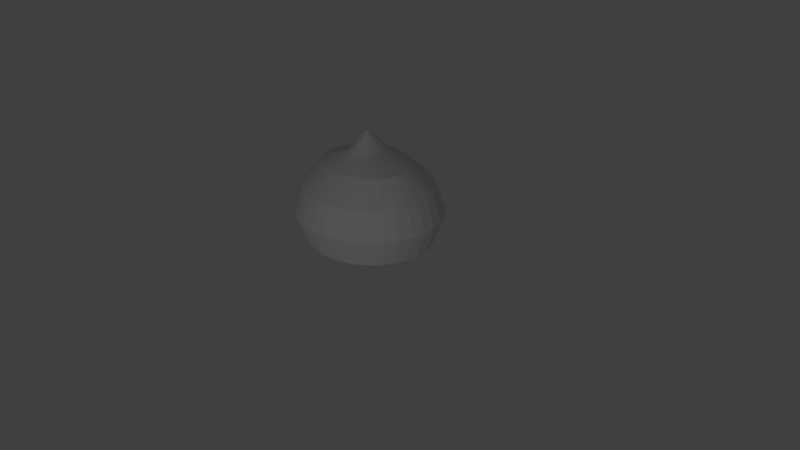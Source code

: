 # Source: Slime.blend  (saved by Blender 2.71.0; exported with 4.5.12 LTS)
import bpy
from mathutils import Matrix  # noqa: F401  (used for matrix-valued properties, if any)

bpy.ops.wm.read_factory_settings(use_empty=True)
scene = bpy.context.scene
scene.name = 'Scene'

# ---- collections
col_collection_1 = bpy.data.collections.new('Collection 1'); scene.collection.children.link(col_collection_1)

# ---- materials (node trees are filled in below, after node groups)
mat_slime = bpy.data.materials.new('Slime')
mat_slime.alpha_threshold = 0.0
mat_slime.use_transparent_shadow = False
mat_slime.roughness = 0.5
mat_slime.line_color = (0.0, 0.0, 0.0, 1.0)

# ---- material node trees

# ---- world
world_world = bpy.data.worlds.new('World'); scene.world = world_world
world_world.color = (0.05088, 0.05088, 0.05088)
world_world.use_sun_shadow = False
world_world.sun_shadow_jitter_overblur = 0.0
world_world.cycles.sampling_method = 'MANUAL'
world_world.cycles.sample_map_resolution = 256

# ---- cameras
cam_camera = bpy.data.cameras.new('Camera')
cam_camera.clip_end = 100.0
cam_camera.lens = 35.0
cam_camera.sensor_width = 32.0
cam_camera.sensor_height = 18.0
cam_camera.ortho_scale = 7.314
cam_camera.dof.focus_distance = 0.0
cam_camera.dof.aperture_fstop = 128.0

# ---- lights
light_lamp = bpy.data.lights.new('Lamp', 'POINT')
light_lamp.transmission_factor = 0.0
light_lamp.cutoff_distance = 30.0
light_lamp.energy = 100.0
light_lamp.shadow_buffer_clip_start = 1.001
light_lamp.shadow_soft_size = 0.1
light_lamp.shadow_maximum_resolution = 0.006
light_lamp.use_absolute_resolution = True
light_lamp.cycles.use_multiple_importance_sampling = False

# ---- meshes
me_sphere = bpy.data.meshes.new('Sphere')
me_sphere.from_pydata([(-0.2403, -0.03394, 0.7768), (-0.6489, -0.03394, 0.613), (-0.8969, -0.03394, 0.3204), (-1.017, -0.03394, -0.03395), (-0.8724, -0.03394, -0.4166), (-0.5147, -0.03394, -0.6527), (-0.2605, -0.03394, -0.6962), (-0.06421, -0.03394, -0.7102), (-0.236, 0.01876, 0.7768), (-0.6367, 0.0695, 0.613), (-0.88, 0.1258, 0.3204), (-0.9978, 0.1479, -0.03395), (-0.856, 0.121, -0.4166), (-0.5051, 0.04355, -0.6527), (-0.2558, 0.002051, -0.6962), (-0.06331, -0.02744, -0.7102), (-0.2233, 0.06945, 0.7768), (-0.6008, 0.169, 0.613), (-0.8299, 0.2794, 0.3204), (-0.9409, 0.3227, -0.03395), (-0.8073, 0.2699, -0.4166), (-0.4768, 0.1181, -0.6527), (-0.242, 0.03666, -0.6962), (-0.06062, -0.02118, -0.7102), (-0.2026, 0.1162, 0.7768), (-0.5424, 0.2607, 0.613), (-0.7486, 0.4209, 0.3204), (-0.8484, 0.4838, -0.03395), (-0.7282, 0.4072, -0.4166), (-0.4308, 0.1867, -0.6527), (-0.2195, 0.06856, -0.6962), (-0.05625, -0.01541, -0.7102), (-0.1749, 0.1571, 0.7768), (-0.4638, 0.341, 0.613), (-0.6392, 0.545, 0.3204), (-0.7241, 0.6251, -0.03395), (-0.6219, 0.5275, -0.4166), (-0.3689, 0.2469, -0.6527), (-0.1892, 0.09652, -0.6962), (-0.05038, -0.01036, -0.7102), (-0.141, 0.1907, 0.7768), (-0.368, 0.407, 0.613), (-0.5058, 0.6468, 0.3204), (-0.5725, 0.741, -0.03395), (-0.4922, 0.6262, -0.4166), (-0.2935, 0.2963, -0.6527), (-0.1523, 0.1195, -0.6962), (-0.04322, -0.006213, -0.7102), (-0.1024, 0.2157, 0.7768), (-0.2588, 0.456, 0.613), (-0.3537, 0.7224, 0.3204), (-0.3997, 0.8271, -0.03395), (-0.3443, 0.6996, -0.4166), (-0.2074, 0.333, -0.6527), (-0.1102, 0.1365, -0.6962), (-0.03505, -0.00313, -0.7102), (-0.06053, 0.231, 0.7768), (-0.1402, 0.4861, 0.613), (-0.1886, 0.769, 0.3204), (-0.2121, 0.8801, -0.03395), (-0.1839, 0.7448, -0.4166), (-0.1141, 0.3557, -0.6527), (-0.06449, 0.147, -0.6962), (-0.02619, -0.001232, -0.7102), (-0.01697, 0.2362, 0.7768), (-0.01697, 0.4963, 0.613), (-0.01697, 0.7847, 0.3204), (-0.01697, 0.898, -0.03395), (-0.01697, 0.76, -0.4166), (-0.01697, 0.3633, -0.6527), (-0.01697, 0.1506, -0.6962), (-0.01697, -0.0005916, -0.7102), (0.02659, 0.231, 0.7768), (0.1063, 0.4861, 0.613), (0.1547, 0.769, 0.3204), (0.1781, 0.8801, -0.03395), (0.1499, 0.7448, -0.4166), (0.08013, 0.3557, -0.6527), (0.03054, 0.147, -0.6962), (-0.007757, -0.001232, -0.7102), (0.06847, 0.2157, 0.7768), (0.2248, 0.456, 0.613), (0.3198, 0.7224, 0.3204), (0.3657, 0.8271, -0.03395), (0.3104, 0.6996, -0.4166), (0.1735, 0.333, -0.6527), (0.07623, 0.1365, -0.6962), (0.001106, -0.00313, -0.7102), (0.1071, 0.1907, 0.7768), (0.3341, 0.407, 0.613), (0.4719, 0.6468, 0.3204), (0.5386, 0.741, -0.03395), (0.4583, 0.6262, -0.4166), (0.2595, 0.2963, -0.6527), (0.1183, 0.1195, -0.6962), (0.009273, -0.006213, -0.7102), (0.1409, 0.1571, 0.7768), (0.4298, 0.341, 0.613), (0.6052, 0.545, 0.3204), (0.6901, 0.6251, -0.03395), (0.5879, 0.5275, -0.4166), (0.335, 0.2469, -0.6527), (0.1552, 0.09652, -0.6962), (0.01643, -0.01036, -0.7102), (0.1687, 0.1162, 0.7768), (0.5084, 0.2607, 0.613), (0.7147, 0.4209, 0.3204), (0.8145, 0.4838, -0.03395), (0.6943, 0.4072, -0.4166), (0.3969, 0.1867, -0.6527), (0.1855, 0.06856, -0.6962), (0.02231, -0.01541, -0.7102), (0.1893, 0.06945, 0.7768), (0.5668, 0.169, 0.613), (0.796, 0.2794, 0.3204), (0.9069, 0.3227, -0.03395), (0.7733, 0.2699, -0.4166), (0.4429, 0.1181, -0.6527), (0.208, 0.03666, -0.6962), (0.02667, -0.02118, -0.7102), (0.202, 0.01876, 0.7768), (0.6028, 0.0695, 0.613), (0.8461, 0.1258, 0.3204), (0.9638, 0.1479, -0.03395), (0.822, 0.121, -0.4166), (0.4712, 0.04355, -0.6527), (0.2219, 0.002051, -0.6962), (0.02936, -0.02744, -0.7102), (0.2063, -0.03394, 0.7768), (0.6149, -0.03394, 0.613), (0.863, -0.03394, 0.3204), (0.983, -0.03394, -0.03395), (0.8385, -0.03394, -0.4166), (0.4807, -0.03394, -0.6527), (0.2266, -0.03394, -0.6962), (0.03027, -0.03394, -0.7102), (0.202, -0.08665, 0.7768), (0.6028, -0.1374, 0.613), (0.8461, -0.1937, 0.3204), (0.9638, -0.2158, -0.03395), (0.822, -0.1888, -0.4166), (0.4712, -0.1114, -0.6527), (0.2219, -0.06994, -0.6962), (0.02936, -0.04045, -0.7102), (0.1893, -0.1373, 0.7768), (0.5668, -0.2369, 0.613), (0.796, -0.3472, 0.3204), (0.9069, -0.3906, -0.03395), (0.7733, -0.3378, -0.4166), (0.4429, -0.186, -0.6527), (0.208, -0.1046, -0.6962), (0.02667, -0.04671, -0.7102), (0.1687, -0.184, 0.7768), (0.5084, -0.3285, 0.613), (0.7147, -0.4888, 0.3204), (0.8145, -0.5517, -0.03395), (0.6943, -0.4751, -0.4166), (0.3969, -0.2546, -0.6527), (0.1855, -0.1365, -0.6962), (0.02231, -0.05247, -0.7102), (0.1409, -0.225, 0.7768), (0.4298, -0.4089, 0.613), (0.6052, -0.6128, 0.3204), (0.6901, -0.6929, -0.03395), (0.5879, -0.5954, -0.4166), (0.335, -0.3148, -0.6527), (0.1552, -0.1644, -0.6962), (0.01643, -0.05753, -0.7102), (0.1071, -0.2586, 0.7768), (0.3341, -0.4748, 0.613), (0.4719, -0.7147, 0.3204), (0.5386, -0.8088, -0.03395), (0.4583, -0.6941, -0.4166), (0.2595, -0.3642, -0.6527), (0.1183, -0.1874, -0.6962), (0.009273, -0.06168, -0.7102), (0.06847, -0.2836, 0.7768), (0.2248, -0.5238, 0.613), (0.3198, -0.7903, 0.3204), (0.3657, -0.895, -0.03395), (0.3104, -0.7675, -0.4166), (0.1735, -0.4009, -0.6527), (0.07623, -0.2044, -0.6962), (0.001105, -0.06476, -0.7102), (0.02659, -0.2989, 0.7768), (0.1063, -0.554, 0.613), (0.1547, -0.8369, 0.3204), (0.1781, -0.948, -0.03395), (0.1499, -0.8127, -0.4166), (0.08013, -0.4235, -0.6527), (0.03054, -0.2149, -0.6962), (-0.007757, -0.06666, -0.7102), (-0.01697, -0.3041, 0.7768), (-0.01697, -0.5642, 0.613), (-0.01697, -0.8526, 0.3204), (-0.01697, -0.9659, -0.03395), (-0.01697, -0.8279, -0.4166), (-0.01697, -0.4312, -0.6527), (-0.01697, -0.2185, -0.6962), (-0.01697, -0.0673, -0.7102), (-0.06053, -0.2989, 0.7768), (-0.1402, -0.554, 0.613), (-0.1886, -0.8369, 0.3204), (-0.2121, -0.948, -0.03395), (-0.1839, -0.8127, -0.4166), (-0.1141, -0.4235, -0.6527), (-0.06449, -0.2149, -0.6962), (-0.02619, -0.06666, -0.7102), (-0.1024, -0.2836, 0.7768), (-0.2588, -0.5238, 0.613), (-0.3537, -0.7903, 0.3204), (-0.3997, -0.895, -0.03395), (-0.3443, -0.7675, -0.4166), (-0.2074, -0.4009, -0.6527), (-0.1102, -0.2044, -0.6962), (-0.03505, -0.06476, -0.7102), (-0.141, -0.2586, 0.7768), (-0.368, -0.4748, 0.613), (-0.5058, -0.7147, 0.3204), (-0.5725, -0.8088, -0.03395), (-0.4922, -0.6941, -0.4166), (-0.2935, -0.3642, -0.6527), (-0.1523, -0.1874, -0.6962), (-0.04322, -0.06168, -0.7102), (-0.1749, -0.225, 0.7768), (-0.4638, -0.4089, 0.613), (-0.6392, -0.6128, 0.3204), (-0.7241, -0.6929, -0.03395), (-0.6219, -0.5954, -0.4166), (-0.3689, -0.3148, -0.6527), (-0.1892, -0.1644, -0.6962), (-0.05038, -0.05753, -0.7102), (-0.2026, -0.184, 0.7768), (-0.5424, -0.3285, 0.613), (-0.7486, -0.4888, 0.3204), (-0.8484, -0.5517, -0.03395), (-0.7282, -0.4751, -0.4166), (-0.4308, -0.2546, -0.6527), (-0.2195, -0.1365, -0.6962), (-0.05625, -0.05247, -0.7102), (-0.01697, -0.03394, 1.03), (-0.2233, -0.1373, 0.7768), (-0.6008, -0.2369, 0.613), (-0.8299, -0.3472, 0.3204), (-0.9409, -0.3906, -0.03395), (-0.8073, -0.3378, -0.4166), (-0.4768, -0.186, -0.6527), (-0.242, -0.1046, -0.6962), (-0.06062, -0.04671, -0.7102), (-0.236, -0.08665, 0.7768), (-0.6367, -0.1374, 0.613), (-0.88, -0.1937, 0.3204), (-0.9978, -0.2158, -0.03395), (-0.856, -0.1888, -0.4166), (-0.5051, -0.1114, -0.6527), (-0.2558, -0.06994, -0.6962), (-0.06331, -0.04045, -0.7102)], [], [(11, 19, 20, 12), (10, 18, 19, 11), (10, 9, 17, 18), (9, 8, 16, 17), (7, 6, 14, 15), (8, 240, 16), (13, 21, 22, 14), (12, 20, 21, 13), (18, 17, 25, 26), (17, 16, 24, 25), (21, 29, 30, 22), (20, 28, 29, 21), (19, 27, 28, 20), (18, 26, 27, 19), (15, 14, 22, 23), (16, 240, 24), (26, 25, 33, 34), (25, 24, 32, 33), (29, 37, 38, 30), (28, 36, 37, 29), (27, 35, 36, 28), (26, 34, 35, 27), (23, 22, 30, 31), (24, 240, 32), (34, 33, 41, 42), (33, 32, 40, 41), (37, 45, 46, 38), (36, 44, 45, 37), (35, 43, 44, 36), (34, 42, 43, 35), (31, 30, 38, 39), (32, 240, 40), (42, 41, 49, 50), (41, 40, 48, 49), (45, 53, 54, 46), (44, 52, 53, 45), (43, 51, 52, 44), (42, 50, 51, 43), (39, 38, 46, 47), (40, 240, 48), (50, 49, 57, 58), (49, 48, 56, 57), (53, 61, 62, 54), (52, 60, 61, 53), (51, 59, 60, 52), (50, 58, 59, 51), (47, 46, 54, 55), (48, 240, 56), (58, 57, 65, 66), (57, 56, 64, 65), (61, 69, 70, 62), (60, 68, 69, 61), (59, 67, 68, 60), (58, 66, 67, 59), (55, 54, 62, 63), (56, 240, 64), (66, 65, 73, 74), (65, 64, 72, 73), (69, 77, 78, 70), (68, 76, 77, 69), (67, 75, 76, 68), (66, 74, 75, 67), (63, 62, 70, 71), (64, 240, 72), (74, 73, 81, 82), (73, 72, 80, 81), (77, 85, 86, 78), (76, 84, 85, 77), (75, 83, 84, 76), (74, 82, 83, 75), (71, 70, 78, 79), (72, 240, 80), (82, 81, 89, 90), (81, 80, 88, 89), (85, 93, 94, 86), (84, 92, 93, 85), (83, 91, 92, 84), (82, 90, 91, 83), (79, 78, 86, 87), (80, 240, 88), (90, 89, 97, 98), (89, 88, 96, 97), (93, 101, 102, 94), (92, 100, 101, 93), (91, 99, 100, 92), (90, 98, 99, 91), (87, 86, 94, 95), (88, 240, 96), (98, 97, 105, 106), (97, 96, 104, 105), (101, 109, 110, 102), (100, 108, 109, 101), (99, 107, 108, 100), (98, 106, 107, 99), (95, 94, 102, 103), (96, 240, 104), (106, 105, 113, 114), (105, 104, 112, 113), (109, 117, 118, 110), (108, 116, 117, 109), (107, 115, 116, 108), (106, 114, 115, 107), (103, 102, 110, 111), (104, 240, 112), (114, 113, 121, 122), (113, 112, 120, 121), (117, 125, 126, 118), (116, 124, 125, 117), (115, 123, 124, 116), (114, 122, 123, 115), (111, 110, 118, 119), (112, 240, 120), (122, 121, 129, 130), (121, 120, 128, 129), (125, 133, 134, 126), (124, 132, 133, 125), (123, 131, 132, 124), (122, 130, 131, 123), (119, 118, 126, 127), (120, 240, 128), (130, 129, 137, 138), (129, 128, 136, 137), (133, 141, 142, 134), (132, 140, 141, 133), (131, 139, 140, 132), (130, 138, 139, 131), (127, 126, 134, 135), (128, 240, 136), (138, 137, 145, 146), (137, 136, 144, 145), (141, 149, 150, 142), (140, 148, 149, 141), (139, 147, 148, 140), (138, 146, 147, 139), (135, 134, 142, 143), (136, 240, 144), (146, 145, 153, 154), (145, 144, 152, 153), (149, 157, 158, 150), (148, 156, 157, 149), (147, 155, 156, 148), (146, 154, 155, 147), (143, 142, 150, 151), (144, 240, 152), (154, 153, 161, 162), (153, 152, 160, 161), (157, 165, 166, 158), (156, 164, 165, 157), (155, 163, 164, 156), (154, 162, 163, 155), (151, 150, 158, 159), (152, 240, 160), (162, 161, 169, 170), (161, 160, 168, 169), (165, 173, 174, 166), (164, 172, 173, 165), (163, 171, 172, 164), (162, 170, 171, 163), (159, 158, 166, 167), (160, 240, 168), (170, 169, 177, 178), (169, 168, 176, 177), (173, 181, 182, 174), (172, 180, 181, 173), (171, 179, 180, 172), (170, 178, 179, 171), (167, 166, 174, 175), (168, 240, 176), (178, 177, 185, 186), (177, 176, 184, 185), (181, 189, 190, 182), (180, 188, 189, 181), (179, 187, 188, 180), (178, 186, 187, 179), (175, 174, 182, 183), (176, 240, 184), (186, 185, 193, 194), (185, 184, 192, 193), (189, 197, 198, 190), (188, 196, 197, 189), (187, 195, 196, 188), (186, 194, 195, 187), (183, 182, 190, 191), (184, 240, 192), (194, 193, 201, 202), (193, 192, 200, 201), (197, 205, 206, 198), (196, 204, 205, 197), (195, 203, 204, 196), (194, 202, 203, 195), (191, 190, 198, 199), (192, 240, 200), (202, 201, 209, 210), (201, 200, 208, 209), (205, 213, 214, 206), (204, 212, 213, 205), (203, 211, 212, 204), (202, 210, 211, 203), (199, 198, 206, 207), (200, 240, 208), (210, 209, 217, 218), (209, 208, 216, 217), (213, 221, 222, 214), (212, 220, 221, 213), (211, 219, 220, 212), (210, 218, 219, 211), (207, 206, 214, 215), (208, 240, 216), (218, 217, 225, 226), (217, 216, 224, 225), (221, 229, 230, 222), (220, 228, 229, 221), (219, 227, 228, 220), (218, 226, 227, 219), (215, 214, 222, 223), (216, 240, 224), (226, 225, 233, 234), (225, 224, 232, 233), (229, 237, 238, 230), (228, 236, 237, 229), (227, 235, 236, 228), (226, 234, 235, 227), (223, 222, 230, 231), (224, 240, 232), (234, 233, 242, 243), (233, 232, 241, 242), (237, 246, 247, 238), (236, 245, 246, 237), (235, 244, 245, 236), (234, 243, 244, 235), (231, 230, 238, 239), (232, 240, 241), (243, 242, 250, 251), (242, 241, 249, 250), (246, 254, 255, 247), (245, 253, 254, 246), (244, 252, 253, 245), (243, 251, 252, 244), (239, 238, 247, 248), (240, 249, 241), (251, 250, 1, 2), (250, 249, 0, 1), (254, 5, 6, 255), (253, 4, 5, 254), (252, 3, 4, 253), (251, 2, 3, 252), (248, 247, 255, 256), (249, 240, 0), (0, 8, 9, 1), (5, 4, 12, 13), (7, 15, 23, 31, 39, 47, 55, 63, 71, 79, 87, 95, 103, 111, 119, 127, 135, 143, 151, 159, 167, 175, 183, 191, 199, 207, 215, 223, 231, 239, 248, 256), (6, 5, 13, 14), (256, 255, 6, 7), (2, 10, 11, 3), (3, 11, 12, 4), (1, 9, 10, 2), (0, 240, 8)])
_uv = me_sphere.uv_layers.new(name='UVMap')
_uv.uv.foreach_set('vector', [0.4806, 0.2269, 0.4613, 0.2269, 0.4622, 0.1005, 0.4813, 0.1005, 0.4812, 0.3439, 0.462, 0.3439, 0.4613, 0.2269, 0.4806, 0.2269, 0.4812, 0.3439, 0.4847, 0.4406, 0.4673, 0.4406, 0.462, 0.3439, 0.4847, 0.4406, 0.4877, 0.4946, 0.4644, 0.4946, 0.4673, 0.4406, 0.1243, 0.6529, 0.03023, 0.6528, 0.03248, 0.6356, 0.1247, 0.6498, 0.1726, 0.9884, 0.1516, 0.8549, 0.1932, 0.985, 0.487, 0.02255, 0.4706, 0.02255, 0.4803, 0.008176, 0.4952, 0.008176, 0.4813, 0.1005, 0.4622, 0.1005, 0.4706, 0.02255, 0.487, 0.02255, 0.462, 0.3439, 0.4673, 0.4406, 0.449, 0.4406, 0.4422, 0.3439, 0.4673, 0.4406, 0.4644, 0.4946, 0.4414, 0.4946, 0.449, 0.4406, 0.4706, 0.02255, 0.4531, 0.02255, 0.4643, 0.008176, 0.4803, 0.008176, 0.4622, 0.1005, 0.4425, 0.1005, 0.4531, 0.02255, 0.4706, 0.02255, 0.4613, 0.2269, 0.4416, 0.2269, 0.4425, 0.1005, 0.4622, 0.1005, 0.462, 0.3439, 0.4422, 0.3439, 0.4416, 0.2269, 0.4613, 0.2269, 0.1247, 0.6498, 0.03248, 0.6356, 0.03911, 0.6191, 0.126, 0.6468, 0.1932, 0.985, 0.1516, 0.8549, 0.2128, 0.9795, 0.4422, 0.3439, 0.449, 0.4406, 0.4294, 0.4406, 0.4219, 0.3439, 0.449, 0.4406, 0.4414, 0.4946, 0.4191, 0.4946, 0.4294, 0.4406, 0.4531, 0.02255, 0.4341, 0.02255, 0.4465, 0.008176, 0.4643, 0.008176, 0.4425, 0.1005, 0.4221, 0.1005, 0.4341, 0.02255, 0.4531, 0.02255, 0.4416, 0.2269, 0.4212, 0.2269, 0.4221, 0.1005, 0.4425, 0.1005, 0.4422, 0.3439, 0.4219, 0.3439, 0.4212, 0.2269, 0.4416, 0.2269, 0.126, 0.6468, 0.03911, 0.6191, 0.04987, 0.6038, 0.1281, 0.6441, 0.2128, 0.9795, 0.1516, 0.8549, 0.231, 0.9718, 0.4219, 0.3439, 0.4294, 0.4406, 0.4082, 0.4406, 0.4007, 0.3439, 0.4294, 0.4406, 0.4191, 0.4946, 0.3979, 0.4946, 0.4082, 0.4406, 0.4341, 0.02255, 0.413, 0.02255, 0.4262, 0.008176, 0.4465, 0.008176, 0.4221, 0.1005, 0.401, 0.1005, 0.413, 0.02255, 0.4341, 0.02255, 0.4212, 0.2269, 0.4001, 0.2269, 0.401, 0.1005, 0.4221, 0.1005, 0.4219, 0.3439, 0.4007, 0.3439, 0.4001, 0.2269, 0.4212, 0.2269, 0.1281, 0.6441, 0.04987, 0.6038, 0.06433, 0.5904, 0.1309, 0.6417, 0.231, 0.9718, 0.1516, 0.8549, 0.2473, 0.9621, 0.4007, 0.3439, 0.4082, 0.4406, 0.3852, 0.4406, 0.3788, 0.3439, 0.4082, 0.4406, 0.3979, 0.4946, 0.3776, 0.4946, 0.3852, 0.4406, 0.413, 0.02255, 0.3895, 0.02255, 0.4023, 0.008176, 0.4262, 0.008176, 0.401, 0.1005, 0.379, 0.1005, 0.3895, 0.02255, 0.413, 0.02255, 0.4001, 0.2269, 0.3783, 0.2269, 0.379, 0.1005, 0.401, 0.1005, 0.4007, 0.3439, 0.3788, 0.3439, 0.3783, 0.2269, 0.4001, 0.2269, 0.1309, 0.6417, 0.06433, 0.5904, 0.08195, 0.5795, 0.1343, 0.6397, 0.2473, 0.9621, 0.1516, 0.8549, 0.2616, 0.9506, 0.3788, 0.3439, 0.3852, 0.4406, 0.3605, 0.4406, 0.3562, 0.3439, 0.3852, 0.4406, 0.3776, 0.4946, 0.3579, 0.4946, 0.3605, 0.4406, 0.3895, 0.02255, 0.3636, 0.02255, 0.3744, 0.008176, 0.4023, 0.008176, 0.379, 0.1005, 0.3564, 0.1005, 0.3636, 0.02255, 0.3895, 0.02255, 0.3783, 0.2269, 0.3558, 0.2269, 0.3564, 0.1005, 0.379, 0.1005, 0.3788, 0.3439, 0.3562, 0.3439, 0.3558, 0.2269, 0.3783, 0.2269, 0.1343, 0.6397, 0.08195, 0.5795, 0.1021, 0.5713, 0.1382, 0.6382, 0.2616, 0.9506, 0.1516, 0.8549, 0.2735, 0.9374, 0.3562, 0.3439, 0.3605, 0.4406, 0.3345, 0.4406, 0.3332, 0.3439, 0.3605, 0.4406, 0.3579, 0.4946, 0.3385, 0.4946, 0.3345, 0.4406, 0.3636, 0.02255, 0.3359, 0.02255, 0.3428, 0.008176, 0.3744, 0.008176, 0.3564, 0.1005, 0.3333, 0.1005, 0.3359, 0.02255, 0.3636, 0.02255, 0.3558, 0.2269, 0.3329, 0.2269, 0.3333, 0.1005, 0.3564, 0.1005, 0.3562, 0.3439, 0.3332, 0.3439, 0.3329, 0.2269, 0.3558, 0.2269, 0.1382, 0.6382, 0.1021, 0.5713, 0.1239, 0.5662, 0.1424, 0.6373, 0.2735, 0.9374, 0.1516, 0.8549, 0.2828, 0.9226, 0.3332, 0.3439, 0.3345, 0.4406, 0.3083, 0.4406, 0.3101, 0.3439, 0.3345, 0.4406, 0.3385, 0.4946, 0.3189, 0.4946, 0.3083, 0.4406, 0.3359, 0.02255, 0.3077, 0.02255, 0.3094, 0.008176, 0.3428, 0.008176, 0.3333, 0.1005, 0.3101, 0.1005, 0.3077, 0.02255, 0.3359, 0.02255, 0.3329, 0.2269, 0.31, 0.2269, 0.3101, 0.1005, 0.3333, 0.1005, 0.3332, 0.3439, 0.3101, 0.3439, 0.31, 0.2269, 0.3329, 0.2269, 0.1424, 0.6373, 0.1239, 0.5662, 0.1466, 0.5644, 0.1468, 0.637, 0.2828, 0.9226, 0.1516, 0.8549, 0.2895, 0.9064, 0.3101, 0.3439, 0.3083, 0.4406, 0.2828, 0.4406, 0.2871, 0.3439, 0.3083, 0.4406, 0.3189, 0.4946, 0.2986, 0.4946, 0.2828, 0.4406, 0.3077, 0.02255, 0.2805, 0.02255, 0.2774, 0.008176, 0.3094, 0.008176, 0.3101, 0.1005, 0.2871, 0.1005, 0.2805, 0.02255, 0.3077, 0.02255, 0.31, 0.2269, 0.2872, 0.2269, 0.2871, 0.1005, 0.3101, 0.1005, 0.3101, 0.3439, 0.2871, 0.3439, 0.2872, 0.2269, 0.31, 0.2269, 0.1468, 0.637, 0.1466, 0.5644, 0.1693, 0.566, 0.1512, 0.6372, 0.2895, 0.9064, 0.1516, 0.8549, 0.2934, 0.889, 0.2871, 0.3439, 0.2828, 0.4406, 0.2587, 0.4406, 0.2647, 0.3439, 0.2828, 0.4406, 0.2986, 0.4946, 0.2772, 0.4946, 0.2587, 0.4406, 0.2805, 0.02255, 0.2553, 0.02255, 0.2489, 0.008176, 0.2774, 0.008176, 0.2871, 0.1005, 0.2645, 0.1005, 0.2553, 0.02255, 0.2805, 0.02255, 0.2872, 0.2269, 0.2649, 0.2269, 0.2645, 0.1005, 0.2871, 0.1005, 0.2871, 0.3439, 0.2647, 0.3439, 0.2649, 0.2269, 0.2872, 0.2269, 0.1512, 0.6372, 0.1693, 0.566, 0.1911, 0.571, 0.1555, 0.6381, 0.2934, 0.889, 0.1516, 0.8549, 0.2945, 0.8707, 0.2647, 0.3439, 0.2587, 0.4406, 0.2363, 0.4406, 0.2429, 0.3439, 0.2587, 0.4406, 0.2772, 0.4946, 0.2541, 0.4946, 0.2363, 0.4406, 0.2553, 0.02255, 0.2326, 0.02255, 0.2243, 0.008176, 0.2489, 0.008176, 0.2645, 0.1005, 0.2427, 0.1005, 0.2326, 0.02255, 0.2553, 0.02255, 0.2649, 0.2269, 0.2432, 0.2269, 0.2427, 0.1005, 0.2645, 0.1005, 0.2647, 0.3439, 0.2429, 0.3439, 0.2432, 0.2269, 0.2649, 0.2269, 0.1555, 0.6381, 0.1911, 0.571, 0.2113, 0.579, 0.1594, 0.6396, 0.2945, 0.8707, 0.1516, 0.8549, 0.2928, 0.8518, 0.2429, 0.3439, 0.2363, 0.4406, 0.2156, 0.4406, 0.2218, 0.3439, 0.2363, 0.4406, 0.2541, 0.4946, 0.2292, 0.4946, 0.2156, 0.4406, 0.2326, 0.02255, 0.2121, 0.02255, 0.203, 0.008176, 0.2243, 0.008176, 0.2427, 0.1005, 0.2216, 0.1005, 0.2121, 0.02255, 0.2326, 0.02255, 0.2432, 0.2269, 0.2222, 0.2269, 0.2216, 0.1005, 0.2427, 0.1005, 0.2429, 0.3439, 0.2218, 0.3439, 0.2222, 0.2269, 0.2432, 0.2269, 0.1594, 0.6396, 0.2113, 0.579, 0.229, 0.5899, 0.1628, 0.6415, 0.2928, 0.8518, 0.1516, 0.8549, 0.2885, 0.8325, 0.2218, 0.3439, 0.2156, 0.4406, 0.1963, 0.4406, 0.2013, 0.3439, 0.2156, 0.4406, 0.2292, 0.4946, 0.2028, 0.4946, 0.1963, 0.4406, 0.2121, 0.02255, 0.1932, 0.02255, 0.1842, 0.008176, 0.203, 0.008176, 0.2216, 0.1005, 0.2011, 0.1005, 0.1932, 0.02255, 0.2121, 0.02255, 0.2222, 0.2269, 0.2018, 0.2269, 0.2011, 0.1005, 0.2216, 0.1005, 0.2218, 0.3439, 0.2013, 0.3439, 0.2018, 0.2269, 0.2222, 0.2269, 0.1628, 0.6415, 0.229, 0.5899, 0.2435, 0.6031, 0.1656, 0.6439, 0.2885, 0.8325, 0.1516, 0.8549, 0.2817, 0.8133, 0.2013, 0.3439, 0.1963, 0.4406, 0.1779, 0.4406, 0.1813, 0.3439, 0.1963, 0.4406, 0.2028, 0.4946, 0.1756, 0.4946, 0.1779, 0.4406, 0.1932, 0.02255, 0.1755, 0.02255, 0.1668, 0.008176, 0.1842, 0.008176, 0.2011, 0.1005, 0.1812, 0.1005, 0.1755, 0.02255, 0.1932, 0.02255, 0.2018, 0.2269, 0.1818, 0.2269, 0.1812, 0.1005, 0.2011, 0.1005, 0.2013, 0.3439, 0.1813, 0.3439, 0.1818, 0.2269, 0.2018, 0.2269, 0.1656, 0.6439, 0.2435, 0.6031, 0.2544, 0.6183, 0.1677, 0.6467, 0.2817, 0.8133, 0.1516, 0.8549, 0.2725, 0.7946, 0.1813, 0.3439, 0.1779, 0.4406, 0.16, 0.4406, 0.1617, 0.3439, 0.1779, 0.4406, 0.1756, 0.4946, 0.1487, 0.4946, 0.16, 0.4406, 0.1755, 0.02255, 0.1584, 0.02255, 0.1502, 0.008176, 0.1668, 0.008176, 0.1812, 0.1005, 0.1616, 0.1005, 0.1584, 0.02255, 0.1755, 0.02255, 0.1818, 0.2269, 0.1622, 0.2269, 0.1616, 0.1005, 0.1812, 0.1005, 0.1813, 0.3439, 0.1617, 0.3439, 0.1622, 0.2269, 0.1818, 0.2269, 0.1677, 0.6467, 0.2544, 0.6183, 0.2611, 0.6348, 0.169, 0.6497, 0.2725, 0.7946, 0.1516, 0.8549, 0.2612, 0.7768, 0.1617, 0.3439, 0.16, 0.4406, 0.1423, 0.4406, 0.1422, 0.3439, 0.16, 0.4406, 0.1487, 0.4946, 0.1232, 0.4946, 0.1423, 0.4406, 0.1584, 0.02255, 0.1414, 0.02255, 0.1337, 0.008176, 0.1502, 0.008176, 0.1616, 0.1005, 0.1421, 0.1005, 0.1414, 0.02255, 0.1584, 0.02255, 0.1622, 0.2269, 0.1427, 0.2269, 0.1421, 0.1005, 0.1616, 0.1005, 0.1617, 0.3439, 0.1422, 0.3439, 0.1427, 0.2269, 0.1622, 0.2269, 0.169, 0.6497, 0.2611, 0.6348, 0.2635, 0.652, 0.1695, 0.6528, 0.04193, 0.7768, 0.1516, 0.8549, 0.03062, 0.7946, 0.1422, 0.3439, 0.1423, 0.4406, 0.1242, 0.4406, 0.1226, 0.3439, 0.1423, 0.4406, 0.1232, 0.4946, 0.09985, 0.4946, 0.1242, 0.4406, 0.1414, 0.02255, 0.124, 0.02255, 0.1169, 0.008176, 0.1337, 0.008176, 0.1421, 0.1005, 0.1225, 0.1005, 0.124, 0.02255, 0.1414, 0.02255, 0.1427, 0.2269, 0.1231, 0.2269, 0.1225, 0.1005, 0.1421, 0.1005, 0.1422, 0.3439, 0.1226, 0.3439, 0.1231, 0.2269, 0.1427, 0.2269, 0.1695, 0.6532, 0.2635, 0.6543, 0.2611, 0.6715, 0.169, 0.6563, 0.03062, 0.7946, 0.1516, 0.8549, 0.02144, 0.8133, 0.1226, 0.3439, 0.1242, 0.4406, 0.1055, 0.4406, 0.1028, 0.3439, 0.1242, 0.4406, 0.09985, 0.4946, 0.07868, 0.4946, 0.1055, 0.4406, 0.124, 0.02255, 0.1059, 0.02255, 0.09916, 0.008176, 0.1169, 0.008176, 0.1225, 0.1005, 0.1027, 0.1005, 0.1059, 0.02255, 0.124, 0.02255, 0.1231, 0.2269, 0.1032, 0.2269, 0.1027, 0.1005, 0.1225, 0.1005, 0.1226, 0.3439, 0.1028, 0.3439, 0.1032, 0.2269, 0.1231, 0.2269, 0.169, 0.6563, 0.2611, 0.6715, 0.2543, 0.688, 0.1677, 0.6593, 0.02144, 0.8133, 0.1516, 0.8549, 0.0146, 0.8325, 0.1028, 0.3439, 0.1055, 0.4406, 0.08589, 0.4406, 0.08261, 0.3439, 0.1055, 0.4406, 0.07868, 0.4946, 0.05952, 0.4946, 0.08589, 0.4406, 0.1059, 0.02255, 0.08652, 0.02255, 0.08025, 0.008176, 0.09916, 0.008176, 0.1027, 0.1005, 0.0826, 0.1005, 0.08652, 0.02255, 0.1059, 0.02255, 0.1032, 0.2269, 0.08305, 0.2269, 0.0826, 0.1005, 0.1027, 0.1005, 0.1028, 0.3439, 0.08261, 0.3439, 0.08305, 0.2269, 0.1032, 0.2269, 0.1677, 0.6593, 0.2543, 0.688, 0.2434, 0.7031, 0.1656, 0.662, 0.0146, 0.8325, 0.1516, 0.8549, 0.0103, 0.8518, 0.08261, 0.3439, 0.08589, 0.4406, 0.06515, 0.4406, 0.06205, 0.3439, 0.08589, 0.4406, 0.05952, 0.4946, 0.04197, 0.4946, 0.06515, 0.4406, 0.08652, 0.02255, 0.06578, 0.02255, 0.05992, 0.008176, 0.08025, 0.008176, 0.0826, 0.1005, 0.06204, 0.1005, 0.06578, 0.02255, 0.08652, 0.02255, 0.08305, 0.2269, 0.06245, 0.2269, 0.06204, 0.1005, 0.0826, 0.1005, 0.08261, 0.3439, 0.06205, 0.3439, 0.06245, 0.2269, 0.08305, 0.2269, 0.1656, 0.662, 0.2434, 0.7031, 0.2288, 0.7163, 0.1628, 0.6644, 0.0103, 0.8518, 0.1516, 0.8549, 0.008662, 0.8707, 0.7226, 0.3439, 0.7257, 0.4406, 0.7039, 0.4406, 0.7017, 0.3439, 0.7257, 0.4406, 0.7025, 0.4946, 0.6862, 0.4946, 0.7039, 0.4406, 0.7263, 0.02255, 0.7042, 0.02255, 0.6988, 0.008176, 0.7205, 0.008176, 0.7226, 0.1005, 0.7017, 0.1005, 0.7042, 0.02255, 0.7263, 0.02255, 0.8652, 0.2253, 0.8442, 0.2253, 0.8438, 0.09893, 0.8648, 0.09893, 0.8648, 0.3424, 0.8439, 0.3424, 0.8442, 0.2253, 0.8652, 0.2253, 0.1628, 0.6644, 0.2288, 0.7163, 0.2111, 0.7271, 0.1593, 0.6664, 0.008662, 0.8707, 0.1516, 0.8549, 0.00977, 0.889, 0.7017, 0.3439, 0.7039, 0.4406, 0.6812, 0.4406, 0.6805, 0.3439, 0.7039, 0.4406, 0.6862, 0.4946, 0.6706, 0.4946, 0.6812, 0.4406, 0.7042, 0.02255, 0.6809, 0.02255, 0.6761, 0.008176, 0.6988, 0.008176, 0.7017, 0.1005, 0.6804, 0.1005, 0.6809, 0.02255, 0.7042, 0.02255, 0.8442, 0.2253, 0.823, 0.2253, 0.8226, 0.09893, 0.8438, 0.09893, 0.8439, 0.3424, 0.8227, 0.3424, 0.823, 0.2253, 0.8442, 0.2253, 0.1593, 0.6664, 0.2111, 0.7271, 0.1909, 0.7351, 0.1554, 0.6678, 0.00977, 0.889, 0.1516, 0.8549, 0.01366, 0.9064, 0.6804, 0.3439, 0.6811, 0.4406, 0.6581, 0.4406, 0.6591, 0.3439, 0.6811, 0.4406, 0.6705, 0.4946, 0.6554, 0.4946, 0.6581, 0.4406, 0.6809, 0.02255, 0.6571, 0.02255, 0.6531, 0.008176, 0.6761, 0.008176, 0.6804, 0.1005, 0.6591, 0.1005, 0.6571, 0.02255, 0.6809, 0.02255, 0.8229, 0.2253, 0.8016, 0.2253, 0.8012, 0.09893, 0.8226, 0.09893, 0.8226, 0.3424, 0.8013, 0.3424, 0.8016, 0.2253, 0.8229, 0.2253, 0.1554, 0.6678, 0.1909, 0.7351, 0.169, 0.74, 0.1512, 0.6687, 0.01366, 0.9064, 0.1516, 0.8549, 0.0203, 0.9226, 0.6591, 0.3439, 0.6581, 0.4406, 0.6351, 0.4406, 0.6379, 0.3439, 0.6581, 0.4406, 0.6554, 0.4946, 0.6402, 0.4946, 0.6351, 0.4406, 0.6571, 0.02255, 0.6336, 0.02255, 0.6306, 0.008176, 0.6531, 0.008176, 0.6591, 0.1005, 0.6378, 0.1005, 0.6336, 0.02255, 0.6571, 0.02255, 0.8016, 0.2253, 0.7803, 0.2253, 0.78, 0.09893, 0.8012, 0.09893, 0.8013, 0.3424, 0.7801, 0.3424, 0.7803, 0.2253, 0.8016, 0.2253, 0.1512, 0.6687, 0.169, 0.74, 0.1463, 0.7415, 0.1468, 0.669, 0.0203, 0.9226, 0.1516, 0.8549, 0.02963, 0.9374, 0.6379, 0.3439, 0.6351, 0.4406, 0.613, 0.4406, 0.617, 0.3439, 0.6351, 0.4406, 0.6402, 0.4946, 0.6248, 0.4946, 0.613, 0.4406, 0.6336, 0.02255, 0.611, 0.02255, 0.6092, 0.008176, 0.6306, 0.008176, 0.6378, 0.1005, 0.6169, 0.1005, 0.611, 0.02255, 0.6336, 0.02255, 0.7803, 0.2253, 0.7592, 0.2253, 0.7591, 0.09893, 0.78, 0.09893, 0.7801, 0.3424, 0.7592, 0.3424, 0.7592, 0.2253, 0.7803, 0.2253, 0.1468, 0.669, 0.1463, 0.7415, 0.1236, 0.7397, 0.1424, 0.6686, 0.02963, 0.9374, 0.1516, 0.8549, 0.04152, 0.9506, 0.617, 0.3439, 0.613, 0.4406, 0.5919, 0.4406, 0.5965, 0.3439, 0.613, 0.4406, 0.6248, 0.4946, 0.6087, 0.4946, 0.5919, 0.4406, 0.611, 0.02255, 0.5899, 0.02255, 0.5895, 0.008176, 0.6092, 0.008176, 0.6169, 0.1005, 0.5964, 0.1005, 0.5899, 0.02255, 0.611, 0.02255, 0.7592, 0.2253, 0.7386, 0.2253, 0.7386, 0.09893, 0.7591, 0.09893, 0.7592, 0.3424, 0.7386, 0.3424, 0.7386, 0.2253, 0.7592, 0.2253, 0.1424, 0.6686, 0.1236, 0.7397, 0.1018, 0.7345, 0.1381, 0.6677, 0.04152, 0.9506, 0.1516, 0.8549, 0.05578, 0.9621, 0.5965, 0.3439, 0.5919, 0.4406, 0.572, 0.4406, 0.5764, 0.3439, 0.5919, 0.4406, 0.6087, 0.4946, 0.5918, 0.4946, 0.572, 0.4406, 0.5899, 0.02255, 0.5704, 0.02255, 0.5713, 0.008176, 0.5895, 0.008176, 0.5964, 0.1005, 0.5764, 0.1005, 0.5704, 0.02255, 0.5899, 0.02255, 0.5965, 0.2269, 0.5763, 0.2269, 0.5764, 0.1005, 0.5964, 0.1005, 0.5965, 0.3439, 0.5764, 0.3439, 0.5763, 0.2269, 0.5965, 0.2269, 0.1381, 0.6677, 0.1018, 0.7345, 0.08172, 0.7263, 0.1342, 0.6662, 0.05578, 0.9621, 0.1516, 0.8549, 0.07216, 0.9718, 0.5764, 0.3439, 0.572, 0.4406, 0.5533, 0.4406, 0.5569, 0.3439, 0.572, 0.4406, 0.5918, 0.4946, 0.5736, 0.4946, 0.5533, 0.4406, 0.5704, 0.02255, 0.5522, 0.02255, 0.5546, 0.008176, 0.5713, 0.008176, 0.5764, 0.1005, 0.5568, 0.1005, 0.5522, 0.02255, 0.5704, 0.02255, 0.5763, 0.2269, 0.5567, 0.2269, 0.5568, 0.1005, 0.5764, 0.1005, 0.5764, 0.3439, 0.5569, 0.3439, 0.5567, 0.2269, 0.5763, 0.2269, 0.1342, 0.6662, 0.08172, 0.7263, 0.06413, 0.7152, 0.1308, 0.6642, 0.07216, 0.9718, 0.1516, 0.8549, 0.09034, 0.9795, 0.5569, 0.3439, 0.5533, 0.4406, 0.5356, 0.4406, 0.5377, 0.3439, 0.5533, 0.4406, 0.5736, 0.4946, 0.5541, 0.4946, 0.5356, 0.4406, 0.5522, 0.02255, 0.5352, 0.02255, 0.539, 0.008176, 0.5546, 0.008176, 0.5568, 0.1005, 0.5377, 0.1005, 0.5352, 0.02255, 0.5522, 0.02255, 0.5567, 0.2269, 0.5374, 0.2269, 0.5377, 0.1005, 0.5568, 0.1005, 0.5569, 0.3439, 0.5377, 0.3439, 0.5374, 0.2269, 0.5567, 0.2269, 0.1308, 0.6642, 0.06413, 0.7152, 0.04971, 0.7018, 0.128, 0.6618, 0.09034, 0.9795, 0.1516, 0.8549, 0.1099, 0.985, 0.5377, 0.3439, 0.5356, 0.4406, 0.5184, 0.4406, 0.5189, 0.3439, 0.5356, 0.4406, 0.5541, 0.4946, 0.5331, 0.4946, 0.5184, 0.4406, 0.5352, 0.02255, 0.5189, 0.02255, 0.5241, 0.008176, 0.539, 0.008176, 0.5377, 0.1005, 0.5189, 0.1005, 0.5189, 0.02255, 0.5352, 0.02255, 0.5374, 0.2269, 0.5185, 0.2269, 0.5189, 0.1005, 0.5377, 0.1005, 0.5377, 0.3439, 0.5189, 0.3439, 0.5185, 0.2269, 0.5374, 0.2269, 0.128, 0.6618, 0.04971, 0.7018, 0.03901, 0.6865, 0.126, 0.659, 0.1516, 0.8549, 0.1305, 0.9884, 0.1099, 0.985, 0.5189, 0.3439, 0.5184, 0.4406, 0.5016, 0.4406, 0.5001, 0.3439, 0.5184, 0.4406, 0.5331, 0.4946, 0.5108, 0.4946, 0.5016, 0.4406, 0.5189, 0.02255, 0.503, 0.02255, 0.5097, 0.008176, 0.5241, 0.008176, 0.5189, 0.1005, 0.5002, 0.1005, 0.503, 0.02255, 0.5189, 0.02255, 0.5185, 0.2269, 0.4996, 0.2269, 0.5002, 0.1005, 0.5189, 0.1005, 0.5189, 0.3439, 0.5001, 0.3439, 0.4996, 0.2269, 0.5185, 0.2269, 0.126, 0.659, 0.03901, 0.6865, 0.03243, 0.67, 0.1247, 0.656, 0.1305, 0.9884, 0.1516, 0.8549, 0.1516, 0.9895, 0.5108, 0.4946, 0.4877, 0.4946, 0.4847, 0.4406, 0.5016, 0.4406, 0.503, 0.02255, 0.5002, 0.1005, 0.4813, 0.1005, 0.487, 0.02255, 0.0, 0.0, 0.0, 0.0, 0.0, 0.0, 0.0, 0.0, 0.0, 0.0, 0.0, 0.0, 0.0, 0.0, 0.0, 0.0, 0.0, 0.0, 0.0, 0.0, 0.0, 0.0, 0.0, 0.0, 0.0, 0.0, 0.0, 0.0, 0.0, 0.0, 0.0, 0.0, 0.0, 0.0, 0.0, 0.0, 0.0, 0.0, 0.0, 0.0, 0.0, 0.0, 0.0, 0.0, 0.0, 0.0, 0.0, 0.0, 0.0, 0.0, 0.0, 0.0, 0.0, 0.0, 0.0, 0.0, 0.0, 0.0, 0.0, 0.0, 0.0, 0.0, 0.0, 0.0, 0.5097, 0.008176, 0.503, 0.02255, 0.487, 0.02255, 0.4952, 0.008176, 0.1247, 0.656, 0.03243, 0.67, 0.03023, 0.6528, 0.1243, 0.6529, 0.5001, 0.3439, 0.4812, 0.3439, 0.4806, 0.2269, 0.4996, 0.2269, 0.4996, 0.2269, 0.4806, 0.2269, 0.4813, 0.1005, 0.5002, 0.1005, 0.5016, 0.4406, 0.4847, 0.4406, 0.4812, 0.3439, 0.5001, 0.3439, 0.1516, 0.9895, 0.1516, 0.8549, 0.1726, 0.9884])
me_sphere.materials.append(mat_slime)
me_sphere.use_remesh_preserve_volume = False
me_sphere.use_remesh_preserve_attributes = False
me_sphere.use_mirror_vertex_groups = False
me_sphere.update()
arm_armature_001 = bpy.data.armatures.new('Armature.001')  # bones are not reproduced

# ---- objects
ob_armature = bpy.data.objects.new('Armature', arm_armature_001)
ob_sphere = bpy.data.objects.new('Sphere', me_sphere)
ob_lamp = bpy.data.objects.new('Lamp', light_lamp)
ob_camera = bpy.data.objects.new('Camera', cam_camera)

# ---- transforms, parenting, visibility, modifiers, constraints
ob_armature.location = (0.0, 0.0, 0.1)
ob_armature.show_in_front = True
ob_armature.lineart.crease_threshold = 0.0
ob_sphere.parent = ob_armature
ob_sphere.matrix_parent_inverse = Matrix(((1.0, 0.0, 0.0, 0.0), (0.0, 1.0, 0.0, 0.0), (0.0, 0.0, 1.0, -0.1), (0.0, 0.0, 0.0, 1.0)))
ob_sphere.location = (0.0, 0.0, 0.6958)
ob_sphere.scale = (0.9813, 0.9813, 0.9813)
ob_sphere.lineart.crease_threshold = 0.0
_vg = ob_sphere.vertex_groups.new(name='Bone')
for _i, _w in zip([0, 1, 4, 5, 6, 7, 8, 9, 12, 13, 14, 15, 16, 17, 20, 21, 22, 23, 24, 25, 27, 28, 29, 30, 31, 32, 33, 35, 36, 37, 38, 39, 40, 41, 43, 44, 45, 46, 47, 48, 49, 51, 52, 53, 54, 55, 56, 57, 60, 61, 62, 63, 64, 65, 68, 69, 70, 71, 72, 73, 76, 77, 78, 79, 80, 81, 83, 84, 85, 86, 87, 88, 89, 91, 92, 93, 94, 95, 96, 97, 99, 100, 101, 102, 103, 104, 105, 107, 108, 109, 110, 111, 112, 113, 116, 117, 118, 119, 120, 121, 124, 125, 126, 127, 128, 129, 132, 133, 134, 135, 136, 137, 140, 141, 142, 143, 144, 145, 147, 148, 149, 150, 151, 152, 153, 155, 156, 157, 158, 159, 160, 161, 163, 164, 165, 166, 167, 168, 169, 171, 172, 173, 174, 175, 176, 177, 180, 181, 182, 183, 184, 185, 188, 189, 190, 191, 192, 193, 196, 197, 198, 199, 200, 201, 204, 205, 206, 207, 208, 209, 212, 213, 214, 215, 216, 217, 219, 220, 221, 222, 223, 224, 225, 227, 228, 229, 230, 231, 232, 233, 235, 236, 237, 238, 239, 240, 241, 242, 245, 246, 247, 248, 249, 250, 253, 254, 255, 256], [0.1409, 0.01874, 0.07675, 0.3831, 0.7879, 0.9559, 0.1558, 0.02234, 0.08018, 0.4024, 0.7945, 0.9572, 0.1665, 0.02926, 0.09414, 0.4489, 0.81, 0.9591, 0.1733, 0.0385, 0.008531, 0.1131, 0.5337, 0.8313, 0.9616, 0.1771, 0.04864, 0.02275, 0.1298, 0.6017, 0.8541, 0.9642, 0.1787, 0.05394, 0.02512, 0.1385, 0.6555, 0.8761, 0.9668, 0.1786, 0.05713, 0.01063, 0.1362, 0.6961, 0.8953, 0.9692, 0.1771, 0.05858, 0.1281, 0.7236, 0.9099, 0.9714, 0.1745, 0.05874, 0.1233, 0.7374, 0.9183, 0.9726, 0.1774, 0.05822, 0.1288, 0.7376, 0.9195, 0.9732, 0.1791, 0.05664, 0.008149, 0.1399, 0.725, 0.9139, 0.9733, 0.1794, 0.05371, 0.02699, 0.147, 0.7005, 0.9036, 0.9729, 0.1782, 0.04877, 0.02865, 0.1436, 0.6653, 0.89, 0.9719, 0.1748, 0.03922, 0.01589, 0.1305, 0.6205, 0.875, 0.9707, 0.1686, 0.03057, 0.1134, 0.5658, 0.8602, 0.9694, 0.1584, 0.02406, 0.09872, 0.4991, 0.8474, 0.9683, 0.1433, 0.02027, 0.09412, 0.4763, 0.8392, 0.9668, 0.1336, 0.01938, 0.1018, 0.4926, 0.8379, 0.9658, 0.1288, 0.0213, 0.002899, 0.117, 0.5502, 0.8424, 0.965, 0.1284, 0.02539, 0.02088, 0.1316, 0.5951, 0.8496, 0.9645, 0.1321, 0.03086, 0.02781, 0.1399, 0.6301, 0.8574, 0.964, 0.14, 0.03663, 0.01843, 0.1367, 0.656, 0.8645, 0.9636, 0.1438, 0.04082, 0.1243, 0.6728, 0.8694, 0.963, 0.1444, 0.04276, 0.1074, 0.6801, 0.871, 0.9625, 0.1421, 0.04302, 0.08967, 0.6779, 0.8684, 0.9613, 0.1443, 0.04236, 0.1066, 0.6666, 0.8613, 0.9601, 0.1435, 0.04, 0.1205, 0.6452, 0.8502, 0.9589, 0.1392, 0.03566, 0.01508, 0.1276, 0.6127, 0.8367, 0.9577, 0.1308, 0.03006, 0.02007, 0.1248, 0.5681, 0.8222, 0.9565, 0.1267, 0.02458, 0.01159, 0.1125, 0.5097, 0.808, 0.9556, 0.1362, 0.1269, 0.02037, 0.09629, 0.4344, 0.796, 0.9552, 0.1315, 0.01822, 0.08272, 0.3943, 0.7884, 0.9555]): _vg.add([_i], _w, 'REPLACE')
_vg = ob_sphere.vertex_groups.new(name='Bone.003')
for _i, _w in zip([0, 1, 2, 3, 4, 5, 6, 8, 9, 10, 11, 12, 13, 14, 16, 17, 18, 19, 20, 21, 22, 24, 25, 26, 27, 28, 29, 30, 32, 33, 34, 35, 36, 37, 38, 40, 41, 42, 43, 44, 45, 46, 48, 49, 50, 51, 52, 53, 54, 56, 57, 58, 59, 60, 61, 62, 64, 65, 66, 68, 69, 72, 73, 74, 77, 80, 81, 82, 88, 89, 96, 97, 104, 105, 112, 113, 120, 121, 128, 129, 136, 137, 144, 145, 152, 153, 160, 161, 168, 169, 176, 177, 184, 185, 189, 190, 192, 193, 194, 196, 197, 198, 200, 201, 202, 203, 204, 205, 206, 208, 209, 210, 211, 212, 213, 214, 216, 217, 218, 219, 220, 221, 222, 224, 225, 226, 227, 228, 229, 230, 232, 233, 234, 235, 236, 237, 238, 240, 241, 242, 243, 244, 245, 246, 247, 249, 250, 251, 252, 253, 254, 255], [0.2504, 0.7239, 0.901, 0.9923, 0.8599, 0.5262, 0.1522, 0.2426, 0.7188, 0.8917, 0.9702, 0.8477, 0.506, 0.1474, 0.2332, 0.69, 0.8426, 0.8955, 0.7927, 0.4514, 0.1329, 0.2232, 0.6363, 0.7508, 0.7834, 0.6944, 0.3514, 0.112, 0.2127, 0.556, 0.6029, 0.6137, 0.5451, 0.2626, 0.0891, 0.2031, 0.4468, 0.3738, 0.3502, 0.3258, 0.1847, 0.06699, 0.1964, 0.3069, 0.2149, 0.1701, 0.1802, 0.123, 0.04573, 0.1961, 0.2114, 0.1136, 0.05418, 0.09082, 0.07828, 0.01583, 0.2033, 0.151, 0.05978, 0.03755, 0.04736, 0.2042, 0.1141, 0.02514, 0.01081, 0.2036, 0.09115, 0.007309, 0.2017, 0.07562, 0.1985, 0.06373, 0.1938, 0.05451, 0.1869, 0.04546, 0.177, 0.03651, 0.1628, 0.03192, 0.1545, 0.03157, 0.1515, 0.03566, 0.1533, 0.04423, 0.1597, 0.05375, 0.1707, 0.06297, 0.1789, 0.07528, 0.1848, 0.093, 0.02463, 0.001248, 0.1887, 0.1213, 0.01378, 0.0158, 0.05733, 0.01965, 0.1864, 0.1682, 0.07344, 0.01403, 0.08105, 0.08845, 0.04448, 0.191, 0.2424, 0.1753, 0.1294, 0.1674, 0.1335, 0.06296, 0.202, 0.3494, 0.3296, 0.3144, 0.3082, 0.1942, 0.08121, 0.2186, 0.4915, 0.5544, 0.5716, 0.519, 0.2697, 0.1009, 0.234, 0.5936, 0.7078, 0.7431, 0.6678, 0.3559, 0.1202, 0.1805, 0.2456, 0.6632, 0.8105, 0.8616, 0.7708, 0.4532, 0.1371, 0.2514, 0.7057, 0.8738, 0.9463, 0.8344, 0.508, 0.1486]): _vg.add([_i], _w, 'REPLACE')
_vg = ob_sphere.vertex_groups.new(name='Bone.004')
for _i, _w in zip([0, 1, 2, 4, 5, 8, 9, 10, 16, 17, 18, 24, 25, 26, 32, 33, 40, 41, 48, 49, 56, 57, 64, 65, 72, 73, 80, 81, 88, 89, 96, 97, 104, 105, 106, 112, 113, 114, 120, 121, 122, 128, 129, 130, 132, 133, 136, 137, 138, 139, 140, 141, 144, 145, 146, 147, 148, 149, 150, 152, 153, 154, 155, 156, 157, 158, 160, 161, 162, 163, 164, 165, 166, 168, 169, 170, 171, 172, 173, 174, 176, 177, 178, 179, 180, 181, 182, 184, 185, 186, 187, 188, 189, 190, 192, 193, 194, 195, 196, 197, 198, 200, 201, 202, 203, 204, 205, 206, 208, 209, 210, 211, 212, 213, 214, 216, 217, 218, 219, 220, 221, 222, 224, 225, 226, 227, 228, 229, 230, 232, 233, 234, 235, 236, 237, 238, 240, 241, 242, 243, 244, 245, 246, 247, 249, 250, 251, 252, 253, 254, 255], [0.3412, 0.1208, 0.03364, 0.0008832, 0.0169, 0.3186, 0.1034, 0.009659, 0.3006, 0.09315, 0.001881, 0.2861, 0.08823, 8.216e-05, 0.2743, 0.08666, 0.2648, 0.0867, 0.2573, 0.08681, 0.2517, 0.08643, 0.248, 0.08594, 0.2513, 0.08584, 0.2565, 0.08589, 0.2637, 0.08593, 0.273, 0.08601, 0.2846, 0.08769, 0.00014, 0.2988, 0.09279, 0.002259, 0.3162, 0.1032, 0.009837, 0.3377, 0.121, 0.03238, 0.001321, 0.01544, 0.3531, 0.1488, 0.068, 0.008532, 0.04971, 0.03925, 0.3625, 0.1901, 0.1168, 0.0828, 0.09415, 0.06012, 0.005933, 0.366, 0.2489, 0.1947, 0.1639, 0.1674, 0.07942, 0.01574, 0.3625, 0.3306, 0.3135, 0.2864, 0.2835, 0.102, 0.02531, 0.3496, 0.4438, 0.4921, 0.4712, 0.4651, 0.1253, 0.03364, 0.3434, 0.5163, 0.5689, 0.5024, 0.57, 0.1426, 0.03966, 0.3415, 0.5528, 0.5292, 0.5054, 0.6072, 0.1515, 0.04324, 0.3429, 0.5638, 0.5189, 0.5002, 0.5516, 0.1529, 0.04488, 0.3405, 0.5523, 0.5273, 0.5049, 0.5968, 0.1517, 0.04496, 0.3422, 0.5154, 0.561, 0.4968, 0.5546, 0.1429, 0.04302, 0.3495, 0.4418, 0.4841, 0.458, 0.4495, 0.126, 0.03839, 0.3647, 0.3278, 0.3102, 0.279, 0.2741, 0.1032, 0.03127, 0.3693, 0.2464, 0.1939, 0.1599, 0.162, 0.08074, 0.0223, 0.3904, 0.3661, 0.1886, 0.1172, 0.08055, 0.09128, 0.06118, 0.01249, 0.3565, 0.1482, 0.06866, 0.006089, 0.04716, 0.04093, 0.002726]): _vg.add([_i], _w, 'REPLACE')
_vg = ob_sphere.vertex_groups.new(name='Bone.001')
for _i, _w in zip([0, 1, 8, 9, 16, 17, 24, 25, 32, 33, 40, 41, 48, 49, 50, 56, 57, 58, 64, 65, 66, 68, 69, 72, 73, 74, 75, 76, 77, 80, 81, 82, 83, 84, 85, 86, 88, 89, 90, 91, 92, 93, 94, 96, 97, 98, 99, 100, 101, 102, 104, 105, 106, 107, 108, 109, 110, 112, 113, 114, 115, 116, 117, 118, 120, 121, 122, 123, 124, 125, 126, 128, 129, 130, 131, 132, 133, 134, 136, 137, 138, 139, 140, 141, 142, 144, 145, 146, 147, 148, 149, 150, 152, 153, 154, 155, 156, 157, 158, 160, 161, 162, 163, 164, 165, 166, 168, 169, 170, 171, 172, 173, 174, 176, 177, 178, 179, 180, 181, 182, 184, 185, 186, 188, 189, 190, 192, 193, 194, 196, 197, 198, 200, 201, 205, 208, 209, 216, 217, 224, 225, 232, 233, 240, 241, 242, 249, 250], [0.1512, 0.02629, 0.1654, 0.03064, 0.1757, 0.03965, 0.1822, 0.05154, 0.186, 0.06043, 0.1875, 0.0717, 0.187, 0.08625, 0.006254, 0.1845, 0.1073, 0.02206, 0.1792, 0.1417, 0.05489, 0.02782, 0.02722, 0.1769, 0.2002, 0.1024, 0.03239, 0.08103, 0.06155, 0.18, 0.2951, 0.1983, 0.1518, 0.1651, 0.09656, 0.01642, 0.1877, 0.4378, 0.3558, 0.3318, 0.3073, 0.1452, 0.04213, 0.1981, 0.5493, 0.5892, 0.6012, 0.5272, 0.206, 0.06118, 0.2093, 0.6309, 0.7406, 0.7747, 0.6761, 0.2722, 0.07717, 0.22, 0.685, 0.8356, 0.8896, 0.7742, 0.342, 0.09219, 0.2297, 0.714, 0.8876, 0.9677, 0.8305, 0.4167, 0.1042, 0.2388, 0.7196, 0.9003, 0.9945, 0.8447, 0.4401, 0.1103, 0.24, 0.7017, 0.8738, 0.9428, 0.8168, 0.4167, 0.1084, 0.234, 0.6584, 0.8105, 0.8558, 0.7504, 0.3446, 0.09945, 0.2215, 0.5875, 0.7068, 0.7354, 0.647, 0.2777, 0.08662, 0.2043, 0.4844, 0.5509, 0.5611, 0.4988, 0.214, 0.07202, 0.1846, 0.3422, 0.322, 0.2992, 0.2885, 0.1548, 0.05744, 0.1705, 0.2354, 0.1677, 0.1148, 0.152, 0.1065, 0.0388, 0.1624, 0.161, 0.06832, 0.07158, 0.07059, 0.01736, 0.1605, 0.1142, 0.009772, 0.007912, 0.04184, 0.0008553, 0.1618, 0.08646, 0.01033, 0.1599, 0.06948, 0.1543, 0.05808, 0.1448, 0.04951, 0.1397, 0.03758, 0.1676, 0.1389, 0.02985, 0.1427, 0.02609]): _vg.add([_i], _w, 'REPLACE')
_vg = ob_sphere.vertex_groups.new(name='Bone.002')
for _i, _w in zip([0, 1, 4, 5, 8, 9, 12, 13, 16, 17, 24, 25, 32, 33, 40, 41, 48, 49, 56, 57, 64, 65, 72, 73, 80, 81, 88, 89, 96, 97, 104, 105, 112, 113, 120, 121, 124, 125, 128, 129, 132, 133, 136, 137, 138, 139, 140, 141, 144, 145, 146, 147, 148, 149, 150, 152, 153, 154, 155, 156, 157, 158, 160, 161, 162, 163, 164, 165, 166, 168, 169, 170, 171, 172, 173, 174, 176, 177, 178, 179, 180, 181, 182, 184, 185, 186, 187, 188, 189, 190, 192, 193, 194, 195, 196, 197, 198, 200, 201, 202, 203, 204, 205, 206, 208, 209, 210, 211, 212, 213, 214, 216, 217, 218, 219, 220, 221, 222, 224, 225, 226, 227, 228, 229, 230, 232, 233, 234, 235, 236, 237, 238, 240, 241, 242, 243, 244, 245, 246, 247, 249, 250, 251, 252, 253, 254, 255], [0.2529, 0.0786, 0.03348, 0.02896, 0.2165, 0.06217, 0.001428, 0.009922, 0.1878, 0.0528, 0.1659, 0.04547, 0.1495, 0.03999, 0.1378, 0.03649, 0.1301, 0.03308, 0.1261, 0.03029, 0.1258, 0.02953, 0.1292, 0.0318, 0.1366, 0.0365, 0.1482, 0.04222, 0.1647, 0.04756, 0.1867, 0.05215, 0.2154, 0.05789, 0.2522, 0.06843, 0.003393, 0.00419, 0.2989, 0.08746, 0.03685, 0.02309, 0.3384, 0.1202, 0.01644, 0.04733, 0.07259, 0.04744, 0.3718, 0.1729, 0.1008, 0.1063, 0.1215, 0.06415, 0.006418, 0.4, 0.2512, 0.2084, 0.2047, 0.2, 0.08312, 0.01544, 0.4222, 0.3629, 0.373, 0.3621, 0.3218, 0.1052, 0.02426, 0.436, 0.5194, 0.6245, 0.6123, 0.5071, 0.1283, 0.03206, 0.4371, 0.6272, 0.7953, 0.7824, 0.6296, 0.1466, 0.03797, 0.4367, 0.6878, 0.9019, 0.892, 0.6994, 0.158, 0.04191, 0.4337, 0.7002, 0.9389, 0.9274, 0.7197, 0.1625, 0.04424, 0.4281, 0.6613, 0.8835, 0.8753, 0.6914, 0.1598, 0.04503, 0.421, 0.5688, 0.7672, 0.7589, 0.6162, 0.1496, 0.04396, 0.4143, 0.4165, 0.5942, 0.5888, 0.4927, 0.1322, 0.04022, 0.3968, 0.2991, 0.3544, 0.347, 0.3118, 0.1096, 0.03396, 0.3712, 0.2118, 0.1998, 0.1953, 0.1932, 0.08752, 0.02577, 0.2487, 0.3386, 0.1492, 0.1001, 0.1007, 0.117, 0.06818, 0.0166, 0.2995, 0.1063, 0.02599, 0.03937, 0.06964, 0.05222, 0.007313]): _vg.add([_i], _w, 'REPLACE')
_vg = ob_sphere.vertex_groups.new(name='Bone.005')
for _i, _w in zip([145, 146, 147, 152, 153, 154, 155, 156, 160, 161, 162, 163, 164, 165, 168, 169, 170, 171, 172, 173, 176, 177, 178, 179, 180, 181, 184, 185, 186, 187, 188, 189, 192, 193, 194, 195, 196, 197, 200, 201, 202, 203, 204, 205, 208, 209, 210, 211, 212, 213, 216, 217, 218, 219, 220, 221, 224, 225, 226, 227, 228, 229, 232, 233, 234, 235, 236, 242, 243, 244], [0.003799, 0.006362, 0.0004284, 0.001715, 0.02459, 0.05049, 0.05328, 0.02759, 0.00863, 0.05079, 0.08528, 0.1009, 0.06239, 0.00205, 0.01456, 0.06731, 0.1374, 0.184, 0.09366, 0.01588, 0.02005, 0.08633, 0.2205, 0.3545, 0.1358, 0.03092, 0.02413, 0.1049, 0.3669, 0.4611, 0.1905, 0.04536, 0.02594, 0.1121, 0.4061, 0.4987, 0.2925, 0.0526, 0.02398, 0.1051, 0.3637, 0.4498, 0.193, 0.04689, 0.02019, 0.0866, 0.2209, 0.3434, 0.1385, 0.03338, 0.01514, 0.06762, 0.1383, 0.1823, 0.09621, 0.01872, 0.009535, 0.05093, 0.0861, 0.1003, 0.06381, 0.00479, 0.002707, 0.02477, 0.05123, 0.05313, 0.02917, 0.004047, 0.007544, 0.0001682]): _vg.add([_i], _w, 'REPLACE')
_vg = ob_sphere.vertex_groups.new(name='Bone.006')
for _i, _w in zip([0, 1, 2, 4, 5, 8, 9, 10, 12, 13, 16, 17, 18, 19, 20, 21, 22, 24, 25, 26, 27, 28, 29, 30, 32, 33, 34, 35, 36, 37, 38, 40, 41, 42, 43, 44, 45, 46, 48, 49, 50, 51, 52, 53, 54, 56, 57, 58, 59, 60, 61, 62, 64, 65, 66, 67, 68, 69, 70, 72, 73, 74, 75, 76, 77, 78, 80, 81, 82, 83, 84, 85, 86, 88, 89, 90, 91, 92, 93, 94, 96, 97, 98, 99, 100, 101, 102, 104, 105, 106, 107, 108, 109, 110, 112, 113, 114, 115, 116, 117, 120, 121, 122, 124, 125, 128, 129, 130, 132, 133, 136, 137, 144, 145, 152, 153, 160, 161, 168, 169, 176, 177, 184, 185, 192, 193, 200, 201, 208, 209, 216, 217, 224, 225, 232, 233, 240, 241, 242, 249, 250, 254], [0.1001, 0.06841, 0.00957, 0.00101, 0.01918, 0.1044, 0.09078, 0.0527, 0.04628, 0.0443, 0.1132, 0.1245, 0.1013, 0.07466, 0.09434, 0.06345, 0.007532, 0.1261, 0.1736, 0.1873, 0.1721, 0.1752, 0.08414, 0.0154, 0.142, 0.2427, 0.3286, 0.3319, 0.3078, 0.1084, 0.02223, 0.1589, 0.3368, 0.5537, 0.5938, 0.5176, 0.1338, 0.02689, 0.1742, 0.4595, 0.7129, 0.784, 0.6636, 0.1531, 0.0284, 0.1845, 0.5332, 0.8131, 0.9196, 0.755, 0.1643, 0.02721, 0.1891, 0.5598, 0.8525, 0.9848, 0.7899, 0.1674, 0.02488, 0.1842, 0.5387, 0.8247, 0.9368, 0.7628, 0.1626, 0.02274, 0.1744, 0.4679, 0.7312, 0.8052, 0.6757, 0.1501, 0.02091, 0.1606, 0.343, 0.5728, 0.6129, 0.5294, 0.1302, 0.01795, 0.1444, 0.2469, 0.3416, 0.3426, 0.3142, 0.1051, 0.01331, 0.1284, 0.1764, 0.1958, 0.1779, 0.1785, 0.08117, 0.00704, 0.115, 0.1266, 0.1065, 0.07778, 0.09588, 0.061, 0.1058, 0.09227, 0.05544, 0.04782, 0.04018, 0.1016, 0.06936, 0.01113, 0.0007821, 0.01616, 0.09987, 0.05461, 0.1009, 0.04161, 0.1048, 0.0325, 0.112, 0.02941, 0.1226, 0.03023, 0.1282, 0.0321, 0.1297, 0.03328, 0.1277, 0.03341, 0.1298, 0.0329, 0.1282, 0.03135, 0.1222, 0.02944, 0.1112, 0.02895, 0.1037, 0.03212, 0.1091, 0.09958, 0.04112, 0.09847, 0.05415, 0.001093]): _vg.add([_i], _w, 'REPLACE')
_m = ob_sphere.modifiers.new('Armature', 'ARMATURE')
_m = ob_sphere.modifiers.new('Armature.001', 'ARMATURE')
_m = ob_sphere.modifiers.new('Armature.002', 'ARMATURE')
_m = ob_sphere.modifiers.new('Armature.003', 'ARMATURE')
_m.object = ob_armature
ob_lamp.location = (4.076, -6.04, 2.407)
ob_lamp.rotation_euler = (0.6503, 0.05522, 1.866)
ob_lamp.lock_rotations_4d = False
ob_lamp.empty_display_type = 'ARROWS'
ob_lamp.color = (0.0, 0.0, 0.0, 0.0)
ob_lamp.lineart.crease_threshold = 0.0
ob_camera.location = (7.481, -6.508, 5.344)
ob_camera.rotation_euler = (1.109, 0.01082, 0.8149)
ob_camera.lock_rotations_4d = False
ob_camera.empty_display_type = 'ARROWS'
ob_camera.color = (0.0, 0.0, 0.0, 0.0)
ob_camera.display_type = 'WIRE'
ob_camera.lineart.crease_threshold = 0.0

# ---- collection membership
col_collection_1.objects.link(ob_armature)
col_collection_1.objects.link(ob_sphere)
col_collection_1.objects.link(ob_lamp)
col_collection_1.objects.link(ob_camera)

# ---- scene / render settings (as saved in the file)
scene.camera = ob_camera
scene.frame_start = 1; scene.frame_end = 250; scene.frame_set(6)
scene.render.engine = 'BLENDER_EEVEE_NEXT'
scene.render.resolution_percentage = 50
scene.render.dither_intensity = 0.0
scene.cycles.use_denoising = False
scene.cycles.samples = 10
scene.cycles.sampling_pattern = 'TABULATED_SOBOL'
scene.cycles.light_sampling_threshold = 0.0
scene.cycles.use_adaptive_sampling = False
scene.cycles.use_light_tree = False
scene.cycles.blur_glossy = 0.0
scene.cycles.volume_bounces = 1
scene.cycles.pixel_filter_type = 'GAUSSIAN'
scene.cycles.sample_clamp_indirect = 0.0
scene.view_settings.view_transform = 'Standard'
bpy.context.view_layer.update()

